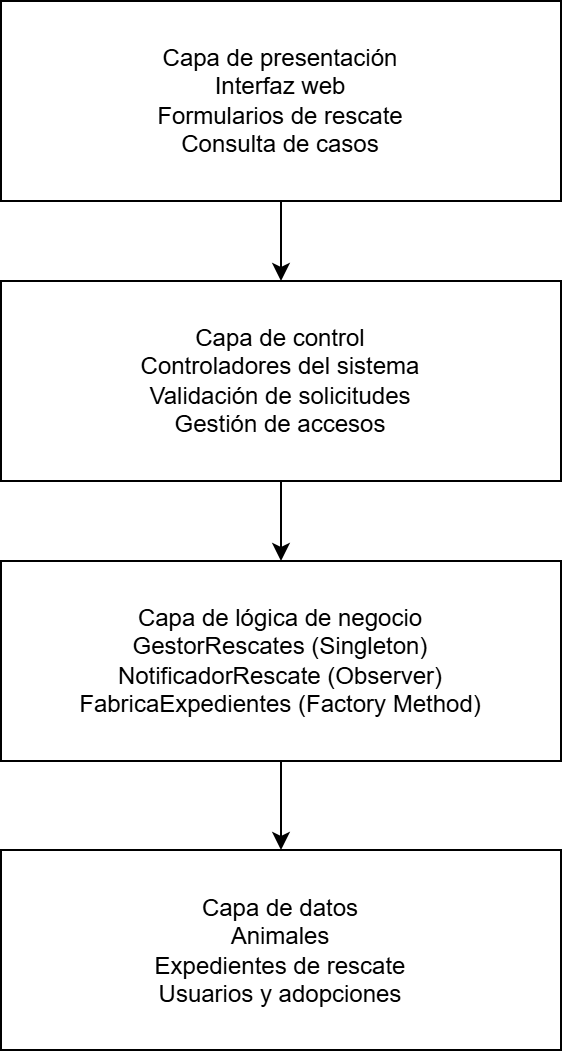

The diagram above was exported from draw.io. Its source (the exported page's mxGraphModel, read from the mxfile embedded in the PNG):
<mxGraphModel dx="2426" dy="1656" grid="1" gridSize="10" guides="1" tooltips="1" connect="1" arrows="1" fold="1" page="1" pageScale="1" pageWidth="827" pageHeight="1169" math="0" shadow="0">
  <root>
    <mxCell id="0" />
    <mxCell id="1" parent="0" />
    <mxCell id="-PgAy8uYlE4oz19smXFK-5" style="edgeStyle=orthogonalEdgeStyle;rounded=0;orthogonalLoop=1;jettySize=auto;html=1;exitX=0.5;exitY=1;exitDx=0;exitDy=0;entryX=0.5;entryY=0;entryDx=0;entryDy=0;" edge="1" parent="1" source="-PgAy8uYlE4oz19smXFK-1" target="-PgAy8uYlE4oz19smXFK-2">
      <mxGeometry relative="1" as="geometry" />
    </mxCell>
    <mxCell id="-PgAy8uYlE4oz19smXFK-1" value="&lt;div&gt;Capa de presentación&lt;/div&gt;&lt;div&gt;Interfaz web&lt;/div&gt;&lt;div&gt;Formularios de rescate&lt;/div&gt;&lt;div&gt;Consulta de casos&lt;/div&gt;" style="rounded=0;whiteSpace=wrap;html=1;" vertex="1" parent="1">
      <mxGeometry x="274" y="110" width="280" height="100" as="geometry" />
    </mxCell>
    <mxCell id="-PgAy8uYlE4oz19smXFK-6" style="edgeStyle=orthogonalEdgeStyle;rounded=0;orthogonalLoop=1;jettySize=auto;html=1;exitX=0.5;exitY=1;exitDx=0;exitDy=0;entryX=0.5;entryY=0;entryDx=0;entryDy=0;" edge="1" parent="1" source="-PgAy8uYlE4oz19smXFK-2" target="-PgAy8uYlE4oz19smXFK-3">
      <mxGeometry relative="1" as="geometry" />
    </mxCell>
    <mxCell id="-PgAy8uYlE4oz19smXFK-2" value="&lt;div&gt;Capa de control&lt;/div&gt;&lt;div&gt;Controladores del sistema&lt;/div&gt;&lt;div&gt;Validación de solicitudes&lt;/div&gt;&lt;div&gt;Gestión de accesos&lt;/div&gt;" style="rounded=0;whiteSpace=wrap;html=1;" vertex="1" parent="1">
      <mxGeometry x="274" y="250" width="280" height="100" as="geometry" />
    </mxCell>
    <mxCell id="-PgAy8uYlE4oz19smXFK-7" style="edgeStyle=orthogonalEdgeStyle;rounded=0;orthogonalLoop=1;jettySize=auto;html=1;exitX=0.5;exitY=1;exitDx=0;exitDy=0;entryX=0.5;entryY=0;entryDx=0;entryDy=0;" edge="1" parent="1" source="-PgAy8uYlE4oz19smXFK-3" target="-PgAy8uYlE4oz19smXFK-4">
      <mxGeometry relative="1" as="geometry" />
    </mxCell>
    <mxCell id="-PgAy8uYlE4oz19smXFK-3" value="&lt;div&gt;Capa de lógica de negocio&lt;/div&gt;&lt;div&gt;GestorRescates (Singleton)&lt;/div&gt;&lt;div&gt;NotificadorRescate (Observer)&lt;/div&gt;&lt;div&gt;FabricaExpedientes (Factory Method)&lt;/div&gt;" style="rounded=0;whiteSpace=wrap;html=1;" vertex="1" parent="1">
      <mxGeometry x="274" y="390" width="280" height="100" as="geometry" />
    </mxCell>
    <mxCell id="-PgAy8uYlE4oz19smXFK-4" value="&lt;div&gt;Capa de datos&lt;/div&gt;&lt;div&gt;Animales&lt;/div&gt;&lt;div&gt;Expedientes de rescate&lt;/div&gt;&lt;div&gt;Usuarios y adopciones&lt;/div&gt;" style="rounded=0;whiteSpace=wrap;html=1;" vertex="1" parent="1">
      <mxGeometry x="274" y="534.5" width="280" height="100" as="geometry" />
    </mxCell>
  </root>
</mxGraphModel>